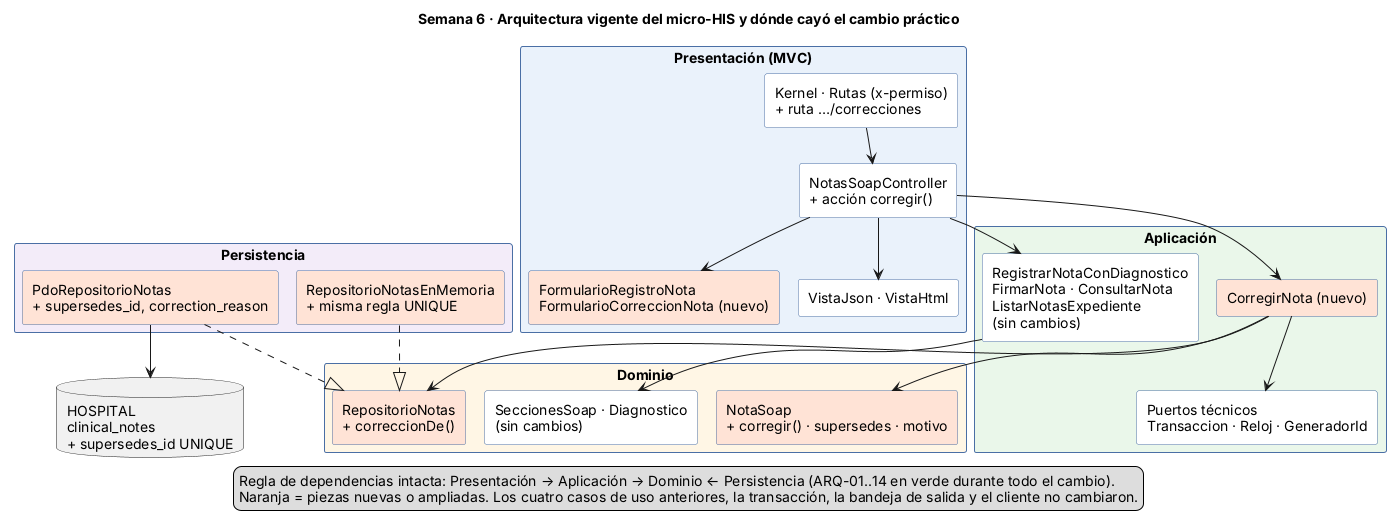

The diagram above was rendered by PlantUML. Its source (embedded in the PNG):
@startuml semana-06-capas
!pragma layout smetana
skinparam defaultFontName Arial
skinparam shadowing false
skinparam packageStyle rectangle
skinparam rectangle {
  BackgroundColor #FFFFFF
  BorderColor #4A6FA5
}
title Semana 6 · Arquitectura vigente del micro-HIS y dónde cayó el cambio práctico

package "Presentación (MVC)" as P #EAF2FB {
  rectangle "Kernel · Rutas (x-permiso)\n+ ruta …/correcciones" as kp
  rectangle "NotasSoapController\n+ acción corregir()" as ctl
  rectangle "FormularioRegistroNota\nFormularioCorreccionNota (nuevo)" as frm #FFE3D6
  rectangle "VistaJson · VistaHtml" as vis
}
package "Aplicación" as A #EAF7EA {
  rectangle "RegistrarNotaConDiagnostico\nFirmarNota · ConsultarNota\nListarNotasExpediente\n(sin cambios)" as cu
  rectangle "CorregirNota (nuevo)" as cor #FFE3D6
  rectangle "Puertos técnicos\nTransaccion · Reloj · GeneradorId" as pt
}
package "Dominio" as D #FFF6E5 {
  rectangle "NotaSoap\n+ corregir() · supersedes · motivo" as nota #FFE3D6
  rectangle "SeccionesSoap · Diagnostico\n(sin cambios)" as reg
  rectangle "RepositorioNotas\n+ correccionDe()" as port #FFE3D6
}
package "Persistencia" as R #F3ECF9 {
  rectangle "PdoRepositorioNotas\n+ supersedes_id, correction_reason" as pdo #FFE3D6
  rectangle "RepositorioNotasEnMemoria\n+ misma regla UNIQUE" as mem #FFE3D6
}
database "HOSPITAL\nclinical_notes\n+ supersedes_id UNIQUE" as db

kp --> ctl
ctl --> frm
ctl --> cor
ctl --> cu
ctl --> vis
cor --> nota
cor --> port
cor --> pt
cu --> reg
pdo ..|> port
mem ..|> port
pdo --> db

legend bottom
  Regla de dependencias intacta: Presentación → Aplicación → Dominio ← Persistencia (ARQ-01..14 en verde durante todo el cambio).
  Naranja = piezas nuevas o ampliadas. Los cuatro casos de uso anteriores, la transacción, la bandeja de salida y el cliente no cambiaron.
endlegend
@enduml